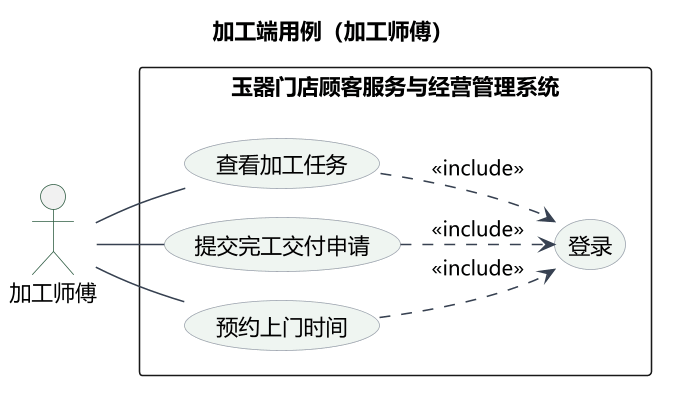

The diagram above was rendered by PlantUML. Its source (embedded in the PNG):
@startuml
!pragma layout smetana
left to right direction
skinparam backgroundColor #FFFFFF
skinparam defaultFontName "Microsoft YaHei"
skinparam dpi 150
skinparam shadowing false
skinparam nodesep 20
skinparam ranksep 30
skinparam ArrowColor #374151
skinparam BorderColor #9CA3AF
skinparam UsecaseBorderColor #9CA3AF
skinparam UsecaseBackgroundColor #EFF5F1
skinparam ActorBorderColor #2F5D43

title 加工端用例（加工师傅）
actor "加工师傅" as W

rectangle "玉器门店顾客服务与经营管理系统" {
  usecase "查看加工任务" as U查看加工任务
  usecase "提交完工交付申请" as U提交完工交付申请
  usecase "预约上门时间" as U预约上门时间
  usecase "登录" as UL
}

W -- U查看加工任务
W -- U提交完工交付申请
W -- U预约上门时间

U查看加工任务 ..> UL : <<include>>
U提交完工交付申请 ..> UL : <<include>>
U预约上门时间 ..> UL : <<include>>
@enduml